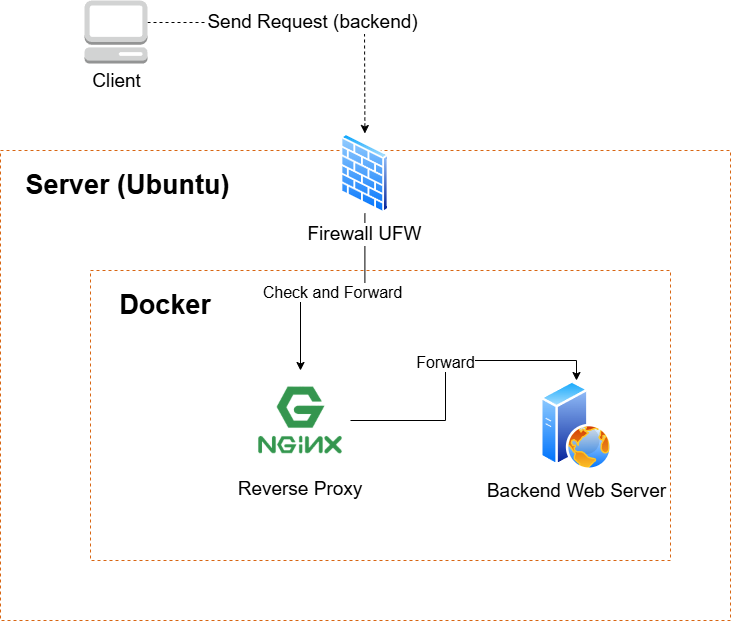

The diagram above was exported from draw.io. Its source (the exported page's mxGraphModel, read from the mxfile embedded in the PNG):
<mxGraphModel dx="1562" dy="818" grid="1" gridSize="10" guides="1" tooltips="1" connect="1" arrows="1" fold="1" page="1" pageScale="1" pageWidth="850" pageHeight="1100" math="0" shadow="0">
  <root>
    <mxCell id="0" />
    <mxCell id="1" parent="0" />
    <mxCell id="gJVG62vpBUm8naZ11665-2" value="" style="rounded=0;whiteSpace=wrap;html=1;fillColor=none;dashed=1;strokeColor=#D86613;fontColor=#333333;gradientColor=default;fontSize=19;" parent="1" vertex="1">
      <mxGeometry x="310" y="180" width="730" height="470" as="geometry" />
    </mxCell>
    <mxCell id="gJVG62vpBUm8naZ11665-3" value="" style="rounded=0;whiteSpace=wrap;html=1;fillColor=none;dashed=1;strokeColor=#D86613;fontColor=#333333;gradientColor=default;fontSize=19;" parent="1" vertex="1">
      <mxGeometry x="400" y="300" width="580" height="290" as="geometry" />
    </mxCell>
    <mxCell id="ZcusJZVu_94WxtLjwKBi-13" value="Send Request (backend)" style="edgeStyle=orthogonalEdgeStyle;rounded=0;orthogonalLoop=1;jettySize=auto;html=1;dashed=1;fontSize=19;" parent="1" source="ZcusJZVu_94WxtLjwKBi-12" target="gJVG62vpBUm8naZ11665-9" edge="1">
      <mxGeometry x="0.0047" relative="1" as="geometry">
        <mxPoint x="689.5" y="140" as="targetPoint" />
        <Array as="points">
          <mxPoint x="674" y="52" />
        </Array>
        <mxPoint as="offset" />
      </mxGeometry>
    </mxCell>
    <mxCell id="ZcusJZVu_94WxtLjwKBi-12" value="Client" style="outlineConnect=0;dashed=0;verticalLabelPosition=bottom;verticalAlign=top;align=center;html=1;shape=mxgraph.aws3.management_console;fillColor=#D2D3D3;gradientColor=none;fontSize=19;" parent="1" vertex="1">
      <mxGeometry x="394" y="30" width="63" height="63" as="geometry" />
    </mxCell>
    <mxCell id="gJVG62vpBUm8naZ11665-1" value="Backend Web Server" style="image;aspect=fixed;perimeter=ellipsePerimeter;html=1;align=center;shadow=0;dashed=0;spacingTop=3;image=img/lib/active_directory/web_server.svg;fontSize=19;labelBackgroundColor=none;" parent="1" vertex="1">
      <mxGeometry x="850" y="410" width="72" height="90" as="geometry" />
    </mxCell>
    <mxCell id="gJVG62vpBUm8naZ11665-6" value="Forward" style="edgeStyle=orthogonalEdgeStyle;rounded=0;orthogonalLoop=1;jettySize=auto;html=1;entryX=0.5;entryY=0;entryDx=0;entryDy=0;fontSize=16;" parent="1" source="gJVG62vpBUm8naZ11665-4" target="gJVG62vpBUm8naZ11665-1" edge="1">
      <mxGeometry relative="1" as="geometry" />
    </mxCell>
    <mxCell id="gJVG62vpBUm8naZ11665-4" value="Reverse Proxy" style="shape=image;verticalLabelPosition=bottom;labelBackgroundColor=none;verticalAlign=top;aspect=fixed;imageAspect=0;image=https://quiksite.com/wp-content/uploads/2016/09/Nginx-featured-logo.png;fontSize=19;" parent="1" vertex="1">
      <mxGeometry x="560" y="400" width="100" height="100" as="geometry" />
    </mxCell>
    <mxCell id="gJVG62vpBUm8naZ11665-7" value="Server (Ubuntu)" style="text;html=1;align=center;verticalAlign=middle;whiteSpace=wrap;rounded=0;fontSize=27;fontStyle=1" parent="1" vertex="1">
      <mxGeometry x="325" y="190" width="225" height="50" as="geometry" />
    </mxCell>
    <mxCell id="gJVG62vpBUm8naZ11665-8" value="Docker" style="text;html=1;align=center;verticalAlign=middle;whiteSpace=wrap;rounded=0;fontSize=27;fontStyle=1" parent="1" vertex="1">
      <mxGeometry x="425" y="310" width="100" height="50" as="geometry" />
    </mxCell>
    <mxCell id="gJVG62vpBUm8naZ11665-10" value="Check and Forward" style="edgeStyle=orthogonalEdgeStyle;rounded=0;orthogonalLoop=1;jettySize=auto;html=1;fontSize=16;" parent="1" source="gJVG62vpBUm8naZ11665-9" target="gJVG62vpBUm8naZ11665-4" edge="1">
      <mxGeometry relative="1" as="geometry" />
    </mxCell>
    <mxCell id="gJVG62vpBUm8naZ11665-9" value="Firewall UFW" style="image;aspect=fixed;perimeter=ellipsePerimeter;html=1;align=center;shadow=0;dashed=0;spacingTop=3;image=img/lib/active_directory/firewall.svg;fontSize=19;" parent="1" vertex="1">
      <mxGeometry x="650" y="163" width="48.8" height="80" as="geometry" />
    </mxCell>
  </root>
</mxGraphModel>